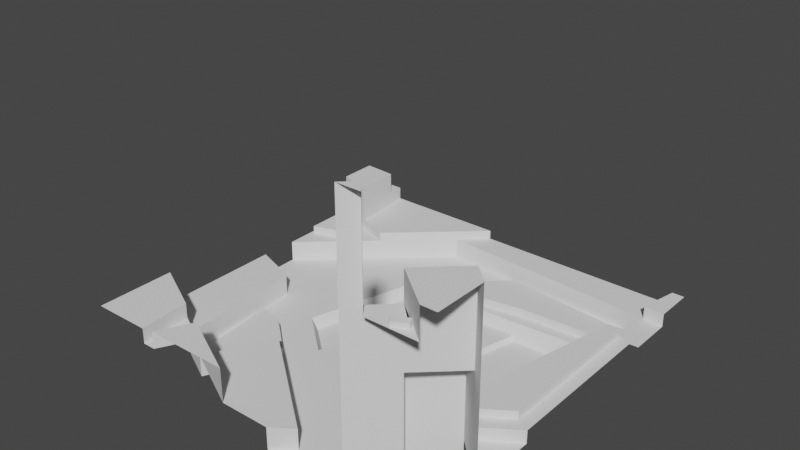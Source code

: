 # Source: Test_Scene.blend  (saved by Blender 2.92.15; exported with 4.5.12 LTS)
import bpy
from mathutils import Matrix  # noqa: F401  (used for matrix-valued properties, if any)

bpy.ops.wm.read_factory_settings(use_empty=True)
scene = bpy.context.scene
scene.name = 'Scene'

# ---- collections
col_collection = bpy.data.collections.new('Collection'); scene.collection.children.link(col_collection)

# ---- world
world_world = bpy.data.worlds.new('World'); scene.world = world_world
world_world.use_nodes = True; world_world.node_tree.nodes.clear()
_N = world_world.node_tree.nodes; _L = world_world.node_tree.links
n0 = _N.new('ShaderNodeOutputWorld'); n0.name = 'World Output'; n0.location = (300, 300)
n1 = _N.new('ShaderNodeBackground'); n1.name = 'Background'; n1.location = (10, 300)
n1.inputs[0].default_value = (0.05088, 0.05088, 0.05088, 1.0)
_L.new(n1.outputs[0], n0.inputs[0])
n0.is_active_output = True
world_world.color = (0.05088, 0.05088, 0.05088)
world_world.use_sun_shadow = False
world_world.sun_shadow_jitter_overblur = 0.0

# ---- meshes
me_plane = bpy.data.meshes.new('Plane')
me_plane.from_pydata([(0.9956, -10.0, 0.0), (3.067, -10.0, 0.0), (5.373, -10.0, 0.0), (-10.0, 2.624, 0.0), (-10.0, 0.6033, 0.0), (8.066, 7.314, 0.4301), (1.277, 8.032, 0.4301), (7.871, 4.996, -0.8957), (5.962, -4.048, -0.8957), (9.351, 10.0, 1.818), (5.436, -6.451, -0.8957), (7.206, -5.236, -0.8957), (7.149, -8.352, 0.0), (2.102, -9.241, 0.0), (1.673, -3.443, -0.8957), (-1.765, -0.8792, -0.6314), (-5.592, -7.258, 0.4301), (-6.435, -6.835, 0.4301), (-4.263, -5.735, 0.4301), (-2.695, -2.656, -0.6314), (10.0, 10.0, 1.818), (-7.931, 4.481, 0.0), (10.0, 7.891, 1.818), (-0.8155, 6.154, 0.4301), (-2.996, 4.508, -0.6314), (3.49, 4.741, -0.8957), (-6.946, -2.475, 0.4301), (-4.6, -1.055, -0.6314), (2.559, 0.9747, -0.8957), (7.812, 6.111, 0.4301), (6.415, -3.907, 0.0), (5.417, -6.967, 0.0), (7.862, -5.289, 0.0), (1.345, -3.712, 0.0), (-1.678, -1.294, 0.0), (3.318, 5.85, 0.4301), (-5.379, -3.015, 0.4301), (-3.615, -4.496, 0.4301), (1.098, 5.476, 0.4301), (-10.0, -5.834, 1.176), (-1.69, -10.0, 1.176), (0.9956, -10.0, 1.176), (-10.0, 0.6033, 1.176), (-5.289, -8.196, 1.176), (-7.108, -7.284, 1.176), (-3.521, -4.817, 1.176), (2.102, -9.241, 1.176), (-7.602, -0.2221, 1.176), (-10.0, -5.834, 2.05), (-6.918, -10.0, 2.05), (-6.234, -10.0, 2.05), (-1.69, -10.0, 2.05), (-5.289, -8.196, 2.05), (-7.108, -7.284, 2.05), (-6.234, -10.0, 2.976), (-1.69, -10.0, 2.976), (-5.289, -8.196, 2.976), (-10.0, -5.834, 2.864), (-10.0, -10.0, 2.864), (-6.918, -10.0, 2.864), (-7.108, -7.284, 2.864), (10.0, 7.891, 1.113), (10.0, -7.33, 1.113), (10.0, -5.708, 1.113), (10.0, -3.822, 1.113), (10.0, 5.535, 1.113), (5.373, -10.0, 1.113), (-9.815, 6.18, 1.543), (-9.815, 4.199, 1.543), (9.351, 10.0, 1.113), (-1.782, 10.0, 1.113), (8.921, 7.962, 1.113), (-3.171, 8.753, 1.113), (8.388, 5.441, 1.113), (6.415, -3.907, 1.113), (9.138, -6.507, 1.113), (5.417, -6.967, 1.113), (7.862, -5.289, 1.113), (7.149, -8.352, 1.113), (-9.601, 9.836, 2.4), (-8.139, 4.775, 1.543), (-8.224, 5.983, 1.543), (-6.365, 5.887, 1.113), (8.921, 7.962, 1.818), (9.297, -3.452, 2.228), (9.297, 4.79, 2.228), (8.965, 4.771, 2.228), (7.183, -3.67, 2.228), (7.935, -4.387, 2.228), (10.0, -7.33, 5.797), (5.373, -10.0, 5.797), (9.138, -6.507, 5.797), (5.417, -6.967, 5.797), (7.862, -5.289, 5.797), (7.149, -8.352, 5.797), (8.481, -9.613, 9.135), (10.0, -7.33, 8.861), (5.373, -10.0, 8.861), (9.138, -6.507, 8.861), (8.295, -9.242, 9.135), (9.21, -10.0, 10.39), (10.0, -10.0, 10.39), (10.0, -7.33, 10.39), (9.138, -6.507, 10.39), (7.149, -8.352, 10.39), (7.75, -9.916, 9.135), (7.576, -9.73, 9.135), (6.052, -9.37, 13.87), (5.373, -10.0, 13.87), (6.605, -10.0, 13.87), (-8.317, 10.0, 1.599), (-10.0, 7.174, 1.599), (-1.782, 10.0, 1.599), (-3.171, 8.753, 1.599), (-8.253, 9.085, 1.599), (-8.071, 6.491, 1.599), (-6.365, 5.887, 1.599), (-9.926, 9.836, 2.4), (-9.926, 9.276, 2.4), (-10.0, 7.174, 2.279), (-9.638, 9.295, 2.4), (-8.071, 6.491, 2.279), (-10.0, 9.199, 3.504), (-10.0, 7.174, 3.504), (-8.253, 9.085, 3.504), (-8.071, 6.491, 3.504), (-3.171, 8.753, 0.0), (8.921, 7.962, 0.0), (-7.108, -7.284, 0.0), (-5.289, -8.196, 0.0), (-3.521, -4.817, 0.0), (-2.612, -3.078, 0.0), (-6.365, 5.887, 0.0), (-3.202, 4.766, 0.0), (3.359, 5.148, 0.0), (8.388, 5.441, 0.0), (-7.602, -0.2221, 0.0), (-4.908, -1.149, 0.0), (-10.0, 7.174, 1.113), (-10.0, 2.624, 1.113), (-7.931, 4.481, 1.113), (-8.071, 6.491, 1.113), (10.0, -3.822, 1.797), (10.0, 5.535, 1.797), (8.388, 5.441, 1.797), (6.415, -3.907, 1.797), (7.862, -5.289, 1.797), (6.605, -10.0, 8.861), (9.21, -10.0, 8.861), (7.149, -8.352, 8.861), (6.052, -9.37, 8.861), (-8.317, 10.0, 2.279), (-10.0, 10.0, 2.279), (-10.0, 9.199, 2.279), (-8.253, 9.085, 2.279), (1.277, 8.032, 0.0), (8.066, 7.314, 0.0), (-6.435, -6.835, 0.0), (-5.592, -7.258, 0.0), (-4.263, -5.735, 0.0), (-3.615, -4.496, 0.0), (-0.8155, 6.154, 0.0), (1.098, 5.476, 0.0), (3.318, 5.85, 0.0), (7.812, 6.111, 0.0), (-6.946, -2.475, 0.0), (-5.379, -3.015, 0.0), (-9.815, 6.18, 1.113), (-9.815, 4.199, 1.113), (-8.139, 4.775, 1.113), (-8.224, 5.983, 1.113), (9.297, -3.452, 1.797), (9.297, 4.79, 1.797), (8.965, 4.771, 1.797), (7.183, -3.67, 1.797), (7.935, -4.387, 1.797), (7.75, -9.916, 8.861), (8.481, -9.613, 8.861), (8.295, -9.242, 8.861), (7.576, -9.73, 8.861), (-9.601, 9.836, 2.279), (-9.926, 9.836, 2.279), (-9.926, 9.276, 2.279), (-9.638, 9.295, 2.279), (2.418, 1.006, -0.6314), (1.514, -3.501, -0.6314), (3.375, 4.879, -0.6314), (7.871, 4.996, -0.8957), (5.962, -4.048, -0.8957), (5.436, -6.451, -0.8957), (7.206, -5.236, -0.8957)], [], [(130, 129, 43, 45), (4, 136, 21, 3), (30, 32, 77, 74), (132, 126, 72, 82), (31, 12, 78, 76), (32, 31, 76, 77), (2, 12, 31, 13, 1), (1, 13, 0), (0, 13, 46, 41), (129, 128, 44, 43), (16, 18, 37, 36, 26, 17), (27, 19, 15, 185, 184, 186, 24), (38, 35, 29, 5, 6, 23), (132, 21, 136, 137, 133), (25, 28, 188, 7), (28, 14, 10, 11, 188), (33, 34, 131, 130, 13, 31), (3, 21, 140, 139), (187, 8, 30, 135), (190, 189, 31, 32), (8, 190, 32, 30), (185, 15, 34, 33), (186, 187, 135, 134), (19, 27, 137, 131), (15, 19, 131, 34), (27, 24, 133, 137), (24, 186, 134, 133), (189, 185, 33, 31), (39, 44, 47, 42), (41, 46, 45, 43, 40), (44, 39, 48, 53), (136, 4, 42, 47), (128, 136, 47, 44), (13, 130, 45, 46), (49, 53, 60, 59), (51, 52, 56, 55), (50, 52, 53, 49), (40, 43, 52, 51), (43, 44, 53, 52), (55, 56, 54), (52, 50, 54, 56), (58, 59, 60, 57), (53, 48, 57, 60), (68, 80, 81, 67), (82, 72, 113, 116), (70, 72, 71, 69), (71, 61, 22, 83), (61, 71, 73, 65), (65, 73, 144, 143), (64, 77, 75, 63), (63, 75, 62), (77, 76, 92, 93), (138, 141, 115, 111), (82, 141, 140), (75, 77, 93, 91), (21, 132, 82, 140), (127, 135, 73, 71), (126, 127, 71, 72), (12, 2, 66, 78), (135, 30, 74, 73), (9, 83, 22, 20), (69, 71, 83, 9), (85, 86, 87, 88, 84), (77, 64, 142, 146), (73, 74, 145, 144), (74, 77, 146, 145), (89, 91, 98, 96), (92, 94, 91, 93), (78, 66, 90, 94), (62, 75, 91, 89), (76, 78, 94, 92), (98, 149, 104, 103), (95, 99, 106, 105), (91, 94, 149, 98), (94, 90, 97, 150, 149), (102, 103, 104, 100, 101), (149, 148, 100, 104), (96, 98, 103, 102), (109, 107, 108), (147, 150, 107, 109), (150, 97, 108, 107), (115, 114, 154, 121), (110, 114, 113, 112), (116, 113, 114, 115), (72, 70, 112, 113), (141, 82, 116, 115), (121, 154, 124, 125), (118, 120, 79, 117), (114, 110, 151, 154), (111, 115, 121, 119), (123, 125, 124, 122), (119, 121, 125, 123), (154, 153, 122, 124), (155, 156, 127, 126), (158, 157, 128, 129), (159, 158, 129, 130), (160, 159, 130, 131), (161, 155, 126, 132), (162, 161, 132, 133), (164, 163, 134, 135), (156, 164, 135, 127), (157, 165, 136, 128), (165, 166, 137, 136), (166, 160, 131, 137), (163, 162, 133, 134), (168, 167, 138, 139), (169, 168, 139, 140), (167, 170, 141, 138), (170, 169, 140, 141), (172, 171, 142, 143), (174, 173, 144, 145), (175, 174, 145, 146), (171, 175, 146, 142), (173, 172, 143, 144), (177, 176, 147, 148), (178, 177, 148, 149), (179, 178, 149, 150), (176, 179, 150, 147), (181, 180, 151, 152), (182, 181, 152, 153), (180, 183, 154, 151), (183, 182, 153, 154), (6, 5, 156, 155), (16, 17, 157, 158), (18, 16, 158, 159), (37, 18, 159, 160), (23, 6, 155, 161), (38, 23, 161, 162), (29, 35, 163, 164), (5, 29, 164, 156), (17, 26, 165, 157), (26, 36, 166, 165), (36, 37, 160, 166), (35, 38, 162, 163), (68, 67, 167, 168), (80, 68, 168, 169), (67, 81, 170, 167), (81, 80, 169, 170), (85, 84, 171, 172), (87, 86, 173, 174), (88, 87, 174, 175), (84, 88, 175, 171), (86, 85, 172, 173), (95, 105, 176, 177), (99, 95, 177, 178), (106, 99, 178, 179), (105, 106, 179, 176), (117, 79, 180, 181), (118, 117, 181, 182), (79, 120, 183, 180), (120, 118, 182, 183), (14, 28, 184, 185), (28, 25, 186, 184), (7, 188, 8, 187), (11, 10, 189, 190), (188, 11, 190, 8), (25, 7, 187, 186), (10, 14, 185, 189)])
_uv = me_plane.uv_layers.new(name='UVMap')
_uv.uv.foreach_set('vector', [0.3239, 0.2591, 0.2355, 0.09021, 0.2355, 0.09021, 0.3239, 0.2591, 0.0, 0.5302, 0.1199, 0.4889, 0.1035, 0.7241, 0.0, 0.6312, 0.8208, 0.3046, 0.8931, 0.2355, 0.8931, 0.2355, 0.8208, 0.3046, 0.1818, 0.7943, 0.3414, 0.9376, 0.3414, 0.9376, 0.1818, 0.7943, 0.7708, 0.1517, 0.8575, 0.08239, 0.8575, 0.08239, 0.7708, 0.1517, 0.8931, 0.2355, 0.7708, 0.1517, 0.7708, 0.1517, 0.8931, 0.2355, 0.7686, 0.0, 0.8575, 0.08239, 0.7708, 0.1517, 0.6051, 0.03796, 0.6534, 0.0, 0.6534, 0.0, 0.6051, 0.03796, 0.5498, 0.0, 0.5498, 0.0, 0.6051, 0.03796, 0.6051, 0.03796, 0.5498, 0.0, 0.2355, 0.09021, 0.1446, 0.1358, 0.1446, 0.1358, 0.2355, 0.09021, 0.2204, 0.1371, 0.2928, 0.2754, 0.3252, 0.3374, 0.237, 0.4114, 0.1587, 0.4384, 0.1782, 0.1582, 0.27, 0.4472, 0.3653, 0.3672, 0.4117, 0.456, 0.5757, 0.3249, 0.6209, 0.5503, 0.6687, 0.7439, 0.3502, 0.7254, 0.3449, 0.7738, 0.6659, 0.7925, 0.8906, 0.8056, 0.9033, 0.8657, 0.3539, 0.9016, 0.2493, 0.8077, 0.1818, 0.7943, 0.1035, 0.7241, 0.1199, 0.4889, 0.2546, 0.4425, 0.3399, 0.7383, 0.6745, 0.737, 0.628, 0.5487, 0.7981, 0.2976, 0.8935, 0.7498, 0.628, 0.5487, 0.5837, 0.3278, 0.7718, 0.1775, 0.8603, 0.2382, 0.7981, 0.2976, 0.5673, 0.3144, 0.4161, 0.4353, 0.3694, 0.3461, 0.3239, 0.2591, 0.6051, 0.03796, 0.7708, 0.1517, 0.0, 0.6312, 0.1035, 0.7241, 0.1035, 0.7241, 0.0, 0.6312, 0.8935, 0.7498, 0.7981, 0.2976, 0.8208, 0.3046, 0.9194, 0.7721, 0.8603, 0.2382, 0.7718, 0.1775, 0.7708, 0.1517, 0.8931, 0.2355, 0.7981, 0.2976, 0.8603, 0.2382, 0.8931, 0.2355, 0.8208, 0.3046, 0.5757, 0.3249, 0.4117, 0.456, 0.4161, 0.4353, 0.5673, 0.3144, 0.6687, 0.7439, 0.8935, 0.7498, 0.9194, 0.7721, 0.668, 0.7574, 0.3653, 0.3672, 0.27, 0.4472, 0.2546, 0.4425, 0.3694, 0.3461, 0.4117, 0.456, 0.3653, 0.3672, 0.3694, 0.3461, 0.4161, 0.4353, 0.27, 0.4472, 0.3502, 0.7254, 0.3399, 0.7383, 0.2546, 0.4425, 0.3502, 0.7254, 0.6687, 0.7439, 0.668, 0.7574, 0.3399, 0.7383, 0.7718, 0.1775, 0.5757, 0.3249, 0.5673, 0.3144, 0.7708, 0.1517, 0.0, 0.2083, 0.1446, 0.1358, 0.1199, 0.4889, 0.0, 0.5302, 0.5498, 0.0, 0.6051, 0.03796, 0.3239, 0.2591, 0.2355, 0.09021, 0.4155, 0.0, 0.1446, 0.1358, 0.0, 0.2083, 0.0, 0.2083, 0.1446, 0.1358, 0.1199, 0.4889, 0.0, 0.5302, 0.0, 0.5302, 0.1199, 0.4889, 0.1446, 0.1358, 0.1199, 0.4889, 0.1199, 0.4889, 0.1446, 0.1358, 0.6051, 0.03796, 0.3239, 0.2591, 0.3239, 0.2591, 0.6051, 0.03796, 0.1541, 0.0, 0.1446, 0.1358, 0.1446, 0.1358, 0.1541, 0.0, 0.4155, 0.0, 0.2355, 0.09021, 0.2355, 0.09021, 0.4155, 0.0, 0.1883, 0.0, 0.2355, 0.09021, 0.1446, 0.1358, 0.1541, 0.0, 0.4155, 0.0, 0.2355, 0.09021, 0.2355, 0.09021, 0.4155, 0.0, 0.2355, 0.09021, 0.1446, 0.1358, 0.1446, 0.1358, 0.2355, 0.09021, 0.4155, 0.0, 0.2355, 0.09021, 0.1883, 0.0, 0.2355, 0.09021, 0.1883, 0.0, 0.1883, 0.0, 0.2355, 0.09021, 0.0, 0.0, 0.1541, 0.0, 0.1446, 0.1358, 0.0, 0.2083, 0.1446, 0.1358, 0.0, 0.2083, 0.0, 0.2083, 0.1446, 0.1358, 0.03513, 0.7099, 0.06722, 0.7387, 0.06299, 0.7991, 0.03513, 0.809, 0.1818, 0.7943, 0.3414, 0.9376, 0.3414, 0.9376, 0.1818, 0.7943, 0.4109, 1.0, 0.3414, 0.9376, 0.946, 0.8981, 0.9675, 1.0, 0.946, 0.8981, 1.0, 0.8946, 1.0, 0.8946, 0.946, 0.8981, 1.0, 0.8946, 0.946, 0.8981, 0.9194, 0.7721, 1.0, 0.7767, 1.0, 0.7767, 0.9194, 0.7721, 0.9194, 0.7721, 1.0, 0.7767, 1.0, 0.3089, 0.8931, 0.2355, 0.9569, 0.1746, 1.0, 0.2146, 1.0, 0.2146, 0.9569, 0.1746, 1.0, 0.1335, 0.8931, 0.2355, 0.7708, 0.1517, 0.7708, 0.1517, 0.8931, 0.2355, 0.0, 0.8587, 0.09644, 0.8246, 0.09644, 0.8246, 0.0, 0.8587, 0.1818, 0.7943, 0.09644, 0.8246, 0.1035, 0.7241, 0.9569, 0.1746, 0.8931, 0.2355, 0.8931, 0.2355, 0.9569, 0.1746, 0.1035, 0.7241, 0.1818, 0.7943, 0.1818, 0.7943, 0.1035, 0.7241, 0.946, 0.8981, 0.9194, 0.7721, 0.9194, 0.7721, 0.946, 0.8981, 0.3414, 0.9376, 0.946, 0.8981, 0.946, 0.8981, 0.3414, 0.9376, 0.8575, 0.08239, 0.7686, 0.0, 0.7686, 0.0, 0.8575, 0.08239, 0.9194, 0.7721, 0.8208, 0.3046, 0.8208, 0.3046, 0.9194, 0.7721, 0.9675, 1.0, 0.946, 0.8981, 1.0, 0.8946, 1.0, 1.0, 0.9675, 1.0, 0.946, 0.8981, 0.946, 0.8981, 0.9675, 1.0, 0.9649, 0.7395, 0.9483, 0.7385, 0.8592, 0.3165, 0.8967, 0.2806, 0.9649, 0.3274, 0.8931, 0.2355, 1.0, 0.3089, 1.0, 0.3089, 0.8931, 0.2355, 0.9194, 0.7721, 0.8208, 0.3046, 0.8208, 0.3046, 0.9194, 0.7721, 0.8208, 0.3046, 0.8931, 0.2355, 0.8931, 0.2355, 0.8208, 0.3046, 1.0, 0.1335, 0.9569, 0.1746, 0.9569, 0.1746, 1.0, 0.1335, 0.7708, 0.1517, 0.8575, 0.08239, 0.9569, 0.1746, 0.8931, 0.2355, 0.8575, 0.08239, 0.7686, 0.0, 0.7686, 0.0, 0.8575, 0.08239, 1.0, 0.1335, 0.9569, 0.1746, 0.9569, 0.1746, 1.0, 0.1335, 0.7708, 0.1517, 0.8575, 0.08239, 0.8575, 0.08239, 0.7708, 0.1517, 0.9569, 0.1746, 0.8575, 0.08239, 0.8575, 0.08239, 0.9569, 0.1746, 0.8603, 0.03513, 0.8592, 0.03605, 0.8515, 0.02898, 0.8461, 0.03513, 0.9569, 0.1746, 0.8575, 0.08239, 0.8575, 0.08239, 0.9569, 0.1746, 0.8575, 0.08239, 0.7686, 0.0, 0.7686, 0.0, 0.8026, 0.0315, 0.8575, 0.08239, 1.0, 0.1335, 0.9569, 0.1746, 0.8575, 0.08239, 0.9605, 0.0, 1.0, 0.0, 0.8575, 0.08239, 0.9605, 0.0, 0.9605, 0.0, 0.8575, 0.08239, 1.0, 0.1335, 0.9569, 0.1746, 0.9569, 0.1746, 1.0, 0.1335, 0.8302, 0.0, 0.8026, 0.0315, 0.7686, 0.0, 0.8302, 0.0, 0.8026, 0.0315, 0.8026, 0.0315, 0.8302, 0.0, 0.8026, 0.0315, 0.7686, 0.0, 0.7686, 0.0, 0.8026, 0.0315, 0.09644, 0.8246, 0.08737, 0.9542, 0.08737, 0.9542, 0.09644, 0.8246, 0.08417, 1.0, 0.08737, 0.9542, 0.3414, 0.9376, 0.4109, 1.0, 0.1818, 0.7943, 0.3414, 0.9376, 0.08737, 0.9542, 0.09644, 0.8246, 0.3414, 0.9376, 0.4109, 1.0, 0.4109, 1.0, 0.3414, 0.9376, 0.09644, 0.8246, 0.1818, 0.7943, 0.1818, 0.7943, 0.09644, 0.8246, 0.09644, 0.8246, 0.08737, 0.9542, 0.08737, 0.9542, 0.09644, 0.8246, 0.03513, 0.9929, 0.04951, 0.9919, 0.05141, 0.9649, 0.03513, 0.9649, 0.08737, 0.9542, 0.08417, 1.0, 0.08417, 1.0, 0.08737, 0.9542, 0.0, 0.8587, 0.09644, 0.8246, 0.09644, 0.8246, 0.0, 0.8587, 0.0, 0.8587, 0.09644, 0.8246, 0.08737, 0.9542, 0.0, 0.96, 0.0, 0.8587, 0.09644, 0.8246, 0.09644, 0.8246, 0.0, 0.8587, 0.08737, 0.9542, 0.0, 0.96, 0.0, 0.96, 0.08737, 0.9542, 0.3539, 0.9016, 0.9033, 0.8657, 0.946, 0.8981, 0.3414, 0.9376, 0.2204, 0.1371, 0.1782, 0.1582, 0.1446, 0.1358, 0.2355, 0.09021, 0.2928, 0.2754, 0.2204, 0.1371, 0.2355, 0.09021, 0.3239, 0.2591, 0.3252, 0.3374, 0.2928, 0.2754, 0.3239, 0.2591, 0.3694, 0.3461, 0.2493, 0.8077, 0.3539, 0.9016, 0.3414, 0.9376, 0.1818, 0.7943, 0.3449, 0.7738, 0.2493, 0.8077, 0.1818, 0.7943, 0.3399, 0.7383, 0.8906, 0.8056, 0.6659, 0.7925, 0.668, 0.7574, 0.9194, 0.7721, 0.9033, 0.8657, 0.8906, 0.8056, 0.9194, 0.7721, 0.946, 0.8981, 0.1782, 0.1582, 0.1587, 0.4384, 0.1199, 0.4889, 0.1446, 0.1358, 0.1587, 0.4384, 0.237, 0.4114, 0.2546, 0.4425, 0.1199, 0.4889, 0.237, 0.4114, 0.3252, 0.3374, 0.3694, 0.3461, 0.2546, 0.4425, 0.6659, 0.7925, 0.3449, 0.7738, 0.3399, 0.7383, 0.668, 0.7574, 0.03513, 0.7099, 0.03513, 0.809, 0.0, 0.8587, 0.0, 0.6312, 0.06722, 0.7387, 0.03513, 0.7099, 0.0, 0.6312, 0.1035, 0.7241, 0.03513, 0.809, 0.06299, 0.7991, 0.09644, 0.8246, 0.0, 0.8587, 0.06299, 0.7991, 0.06722, 0.7387, 0.1035, 0.7241, 0.09644, 0.8246, 0.9649, 0.7395, 0.9649, 0.3274, 1.0, 0.3089, 1.0, 0.7767, 0.8592, 0.3165, 0.9483, 0.7385, 0.9194, 0.7721, 0.8208, 0.3046, 0.8967, 0.2806, 0.8592, 0.3165, 0.8208, 0.3046, 0.8931, 0.2355, 0.9649, 0.3274, 0.8967, 0.2806, 0.8931, 0.2355, 1.0, 0.3089, 0.9483, 0.7385, 0.9649, 0.7395, 1.0, 0.7767, 0.9194, 0.7721, 0.8603, 0.03513, 0.8461, 0.03513, 0.8302, 0.0, 0.9605, 0.0, 0.8592, 0.03605, 0.8603, 0.03513, 0.9605, 0.0, 0.8575, 0.08239, 0.8515, 0.02898, 0.8592, 0.03605, 0.8575, 0.08239, 0.8026, 0.0315, 0.8461, 0.03513, 0.8515, 0.02898, 0.8026, 0.0315, 0.8302, 0.0, 0.03513, 0.9649, 0.05141, 0.9649, 0.08417, 1.0, 0.0, 1.0, 0.03513, 0.9929, 0.03513, 0.9649, 0.0, 1.0, 0.0, 0.96, 0.05141, 0.9649, 0.04951, 0.9919, 0.08737, 0.9542, 0.08417, 1.0, 0.04951, 0.9919, 0.03513, 0.9929, 0.0, 0.96, 0.08737, 0.9542, 0.3539, 0.9016, 0.9033, 0.8657, 0.9033, 0.8657, 0.3539, 0.9016, 0.2204, 0.1371, 0.1782, 0.1582, 0.1782, 0.1582, 0.2204, 0.1371, 0.2928, 0.2754, 0.2204, 0.1371, 0.2204, 0.1371, 0.2928, 0.2754, 0.3252, 0.3374, 0.2928, 0.2754, 0.2928, 0.2754, 0.3252, 0.3374, 0.2493, 0.8077, 0.3539, 0.9016, 0.3539, 0.9016, 0.2493, 0.8077, 0.3449, 0.7738, 0.2493, 0.8077, 0.2493, 0.8077, 0.3449, 0.7738, 0.8906, 0.8056, 0.6659, 0.7925, 0.6659, 0.7925, 0.8906, 0.8056, 0.9033, 0.8657, 0.8906, 0.8056, 0.8906, 0.8056, 0.9033, 0.8657, 0.1782, 0.1582, 0.1587, 0.4384, 0.1587, 0.4384, 0.1782, 0.1582, 0.1587, 0.4384, 0.237, 0.4114, 0.237, 0.4114, 0.1587, 0.4384, 0.237, 0.4114, 0.3252, 0.3374, 0.3252, 0.3374, 0.237, 0.4114, 0.6659, 0.7925, 0.3449, 0.7738, 0.3449, 0.7738, 0.6659, 0.7925, 0.03513, 0.7099, 0.03513, 0.809, 0.03513, 0.809, 0.03513, 0.7099, 0.06722, 0.7387, 0.03513, 0.7099, 0.03513, 0.7099, 0.06722, 0.7387, 0.03513, 0.809, 0.06299, 0.7991, 0.06299, 0.7991, 0.03513, 0.809, 0.06299, 0.7991, 0.06722, 0.7387, 0.06722, 0.7387, 0.06299, 0.7991, 0.9649, 0.7395, 0.9649, 0.3274, 0.9649, 0.3274, 0.9649, 0.7395, 0.8592, 0.3165, 0.9483, 0.7385, 0.9483, 0.7385, 0.8592, 0.3165, 0.8967, 0.2806, 0.8592, 0.3165, 0.8592, 0.3165, 0.8967, 0.2806, 0.9649, 0.3274, 0.8967, 0.2806, 0.8967, 0.2806, 0.9649, 0.3274, 0.9483, 0.7385, 0.9649, 0.7395, 0.9649, 0.7395, 0.9483, 0.7385, 0.8603, 0.03513, 0.8461, 0.03513, 0.8461, 0.03513, 0.8603, 0.03513, 0.8592, 0.03605, 0.8603, 0.03513, 0.8603, 0.03513, 0.8592, 0.03605, 0.8515, 0.02898, 0.8592, 0.03605, 0.8592, 0.03605, 0.8515, 0.02898, 0.8461, 0.03513, 0.8515, 0.02898, 0.8515, 0.02898, 0.8461, 0.03513, 0.03513, 0.9649, 0.05141, 0.9649, 0.05141, 0.9649, 0.03513, 0.9649, 0.03513, 0.9929, 0.03513, 0.9649, 0.03513, 0.9649, 0.03513, 0.9929, 0.05141, 0.9649, 0.04951, 0.9919, 0.04951, 0.9919, 0.05141, 0.9649, 0.04951, 0.9919, 0.03513, 0.9929, 0.03513, 0.9929, 0.04951, 0.9919, 0.5837, 0.3278, 0.628, 0.5487, 0.6209, 0.5503, 0.5757, 0.3249, 0.628, 0.5487, 0.6745, 0.737, 0.6687, 0.7439, 0.6209, 0.5503, 0.8935, 0.7498, 0.7981, 0.2976, 0.7981, 0.2976, 0.8935, 0.7498, 0.8603, 0.2382, 0.7718, 0.1775, 0.7718, 0.1775, 0.8603, 0.2382, 0.7981, 0.2976, 0.8603, 0.2382, 0.8603, 0.2382, 0.7981, 0.2976, 0.6745, 0.737, 0.8935, 0.7498, 0.8935, 0.7498, 0.6687, 0.7439, 0.7718, 0.1775, 0.5837, 0.3278, 0.5757, 0.3249, 0.7718, 0.1775])
me_plane.use_remesh_fix_poles = True
me_plane.use_remesh_preserve_attributes = False
me_plane.use_mirror_vertex_groups = False
me_plane.update()

# ---- objects
ob_plane = bpy.data.objects.new('Plane', me_plane)

# ---- transforms, parenting, visibility, modifiers, constraints
ob_plane.location = (0.0, 0.0, 0.0)
ob_plane.lineart.crease_threshold = 0.0

# ---- collection membership
col_collection.objects.link(ob_plane)

# ---- scene / render settings (as saved in the file)
scene.frame_start = 1; scene.frame_end = 250; scene.frame_set(1)
scene.render.engine = 'BLENDER_EEVEE_NEXT'
scene.cycles.use_denoising = False
scene.cycles.samples = 128
scene.cycles.sampling_pattern = 'TABULATED_SOBOL'
scene.cycles.use_adaptive_sampling = False
scene.cycles.use_light_tree = False
scene.view_settings.view_transform = 'Filmic'
bpy.context.view_layer.update()

# ---- added for rendering (the .blend has no active camera and no usable light): camera, sun
cam_auto = bpy.data.cameras.new('AutoCamera')
cam_auto.lens = 50.0
cam_auto.sensor_width = 36.0
cam_auto.clip_end = 1000.0
ob_auto_camera = bpy.data.objects.new('AutoCamera', cam_auto)
scene.collection.objects.link(ob_auto_camera)
ob_auto_camera.location = (29.5205, -35.4246, 30.1034)
ob_auto_camera.rotation_euler = (1.09748, -7.21219e-08, 0.694738)
scene.camera = ob_auto_camera
light_auto_sun = bpy.data.lights.new('AutoSun', 'SUN')
light_auto_sun.energy = 3.0
light_auto_sun.angle = 0.0523599
ob_auto_sun = bpy.data.objects.new('AutoSun', light_auto_sun)
scene.collection.objects.link(ob_auto_sun)
ob_auto_sun.rotation_euler = (0.872665, 0.174533, 0.523599)
bpy.context.view_layer.update()
